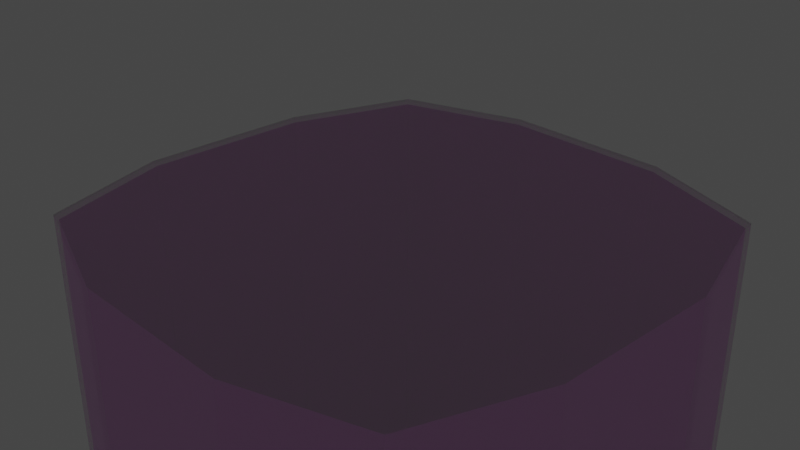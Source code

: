 # Source: toples_kopi_-_Copy.blend  (saved by Blender 2.80.75; exported with 4.5.12 LTS)
import bpy
from mathutils import Matrix  # noqa: F401  (used for matrix-valued properties, if any)

bpy.ops.wm.read_factory_settings(use_empty=True)
scene = bpy.context.scene
scene.name = 'Scene'

# ---- collections
col_collection = bpy.data.collections.new('Collection'); scene.collection.children.link(col_collection)

# ---- images (referenced by path relative to the original .blend; pixels are not part of the script)
import os
ASSET_DIR = os.environ.get("B2B_ASSET_DIR", "")  # directory of the original .blend (textures are referenced by path, not embedded)
HERE = os.path.dirname(os.path.abspath(__file__))  # packed textures are extracted next to this script under _unpacked/

def load_image(name, relpath, width, height, colorspace="sRGB"):
    """Load a texture the original file referenced (path relative to the .blend, or extracted next to this script)."""
    p = next((c for c in (os.path.join(HERE, relpath), os.path.join(ASSET_DIR, relpath)) if relpath and os.path.exists(c)), "")
    if p:
        img = bpy.data.images.load(p, check_existing=True)
        img.name = name
    else:  # same state as the original file: an image datablock whose file is absent (Cycles renders it pink)
        img = bpy.data.images.new(name, width, height)
        img.source = "FILE"
        img.filepath = "//" + (relpath or name)
    img.colorspace_settings.name = colorspace
    return img
img_isi_toples_kopi_jadi_png = load_image('isi toples kopi jadi.png', 'textures/isi toples kopi jadi.png', 1024, 1024, 'sRGB')

# ---- materials (node trees are filled in below, after node groups)
mat_material = bpy.data.materials.new('Material')
mat_material.surface_render_method = 'BLENDED'
mat_material.blend_method = 'BLEND'
mat_material.use_transparent_shadow = False
mat_material_002 = bpy.data.materials.new('Material.002')
mat_material_002.use_transparent_shadow = False
mat_material_001 = bpy.data.materials.new('Material.001')
mat_material_001.use_transparent_shadow = False

# ---- material node trees
mat_material.use_nodes = True; mat_material.node_tree.nodes.clear()
_N = mat_material.node_tree.nodes; _L = mat_material.node_tree.links
n0 = _N.new('ShaderNodeOutputMaterial'); n0.name = 'Material Output'; n0.location = (670, 300)
n1 = _N.new('ShaderNodeBsdfPrincipled'); n1.name = 'Principled BSDF'; n1.location = (-90, 308)
n1.distribution = 'GGX'
n1.subsurface_method = 'BURLEY'
n1.inputs[1].default_value = 1.0
n1.inputs[2].default_value = 0.1073
n1.inputs[3].default_value = 1.45
n1.inputs[18].default_value = 1.0
n1.inputs[27].default_value = (0.0, 0.0, 0.0, 1.0)
n1.inputs[28].default_value = 1.0
n2 = _N.new('ShaderNodeMixShader'); n2.name = 'Mix Shader'; n2.location = (450, 267)
n3 = _N.new('ShaderNodeBsdfTransparent'); n3.name = 'Transparent BSDF'; n3.location = (228, 131)
_L.new(n2.outputs[0], n0.inputs[0])
_L.new(n3.outputs[0], n2.inputs[2])
_L.new(n1.outputs[0], n2.inputs[1])
n0.is_active_output = True
mat_material_002.use_nodes = True; mat_material_002.node_tree.nodes.clear()
_N = mat_material_002.node_tree.nodes; _L = mat_material_002.node_tree.links
n0 = _N.new('ShaderNodeOutputMaterial'); n0.name = 'Material Output'; n0.location = (300, 300)
n1 = _N.new('ShaderNodeBsdfPrincipled'); n1.name = 'Principled BSDF'; n1.location = (10, 300)
n1.distribution = 'GGX'
n1.subsurface_method = 'BURLEY'
n1.inputs[0].default_value = (0.01175, 0.01175, 0.01175, 1.0)
n1.inputs[3].default_value = 1.45
n1.inputs[13].default_value = 0.18
n1.inputs[27].default_value = (0.0, 0.0, 0.0, 1.0)
n1.inputs[28].default_value = 1.0
_L.new(n1.outputs[0], n0.inputs[0])
n0.is_active_output = True
mat_material_001.use_nodes = True; mat_material_001.node_tree.nodes.clear()
_N = mat_material_001.node_tree.nodes; _L = mat_material_001.node_tree.links
n0 = _N.new('ShaderNodeOutputMaterial'); n0.name = 'Material Output'; n0.location = (300, 300)
n1 = _N.new('ShaderNodeBsdfPrincipled'); n1.name = 'Principled BSDF'; n1.location = (10, 300)
n1.distribution = 'GGX'
n1.subsurface_method = 'BURLEY'
n1.inputs[3].default_value = 1.45
n1.inputs[27].default_value = (0.0, 0.0, 0.0, 1.0)
n1.inputs[28].default_value = 1.0
n2 = _N.new('ShaderNodeTexImage'); n2.name = 'Image Texture'; n2.location = (-358, 58)
n2.image = img_isi_toples_kopi_jadi_png
_L.new(n1.outputs[0], n0.inputs[0])
_L.new(n2.outputs[0], n1.inputs[0])
n0.is_active_output = True

# ---- world
world_world = bpy.data.worlds.new('World'); scene.world = world_world
world_world.use_nodes = True; world_world.node_tree.nodes.clear()
_N = world_world.node_tree.nodes; _L = world_world.node_tree.links
n0 = _N.new('ShaderNodeOutputWorld'); n0.name = 'World Output'; n0.location = (300, 300)
n1 = _N.new('ShaderNodeBackground'); n1.name = 'Background'; n1.location = (10, 300)
n1.inputs[0].default_value = (0.05088, 0.05088, 0.05088, 1.0)
_L.new(n1.outputs[0], n0.inputs[0])
n0.is_active_output = True
world_world.color = (0.05088, 0.05088, 0.05088)
world_world.use_sun_shadow = False
world_world.sun_shadow_jitter_overblur = 0.0

# ---- cameras
cam_camera = bpy.data.cameras.new('Camera')
cam_camera.clip_end = 100.0
cam_camera.ortho_scale = 7.314

# ---- lights
light_light = bpy.data.lights.new('Light', 'POINT')
light_light.transmission_factor = 0.0
light_light.energy = 1000.0
light_light.shadow_soft_size = 0.1
light_light.shadow_maximum_resolution = 0.006
light_light.use_absolute_resolution = True

# ---- meshes
me_plane = bpy.data.meshes.new('Plane')
me_plane.from_pydata([(-1.963, -0.6601, -7.898), (-1.636, -1.639, -7.898), (1.963, -0.6601, -7.898), (1.636, -1.639, -7.898), (-1.963, 0.66, -7.898), (-1.636, 1.639, -7.898), (-0.6629, 1.969, -7.898), (1.636, 1.639, -7.898), (0.6627, 1.969, -7.898), (-2.1, -0.7062, -7.898), (-1.75, -1.753, -7.898), (2.1, -0.7062, -7.898), (1.75, -1.753, -7.898), (-2.1, 0.7061, -7.898), (-1.75, 1.753, -7.898), (-0.7091, 2.106, -7.898), (2.1, 0.7061, -7.898), (1.75, 1.753, -7.898), (0.709, 2.106, -7.898), (-2.1, -0.7062, -7.977), (-1.75, -1.753, -7.977), (2.1, -0.7062, -7.977), (1.75, -1.753, -7.977), (-2.1, 0.7061, -7.977), (-1.75, 1.753, -7.977), (-0.7091, 2.106, -7.977), (2.1, 0.7061, -7.977), (1.75, 1.753, -7.977), (0.709, 2.106, -7.977), (-1.963, -0.66, -7.977), (-1.636, -1.638, -7.977), (1.963, -0.66, -7.977), (1.635, -1.638, -7.977), (-1.963, 0.6599, -7.977), (-1.636, 1.638, -7.977), (-0.6628, 1.968, -7.977), (1.963, 0.6599, -7.977), (1.635, 1.638, -7.977), (0.6626, 1.968, -7.977), (-1.963, -0.66, -8.16), (-1.636, -1.638, -8.16), (1.963, -0.66, -8.16), (1.635, -1.638, -8.16), (-1.963, 0.6599, -8.16), (-1.636, 1.638, -8.16), (-0.6628, 1.968, -8.16), (1.963, 0.6599, -8.16), (1.635, 1.638, -8.16), (0.6626, 1.968, -8.16), (-2.1, -0.7061, -8.16), (-1.75, -1.753, -8.16), (2.1, -0.7061, -8.16), (1.75, -1.753, -8.16), (-2.1, 0.706, -8.16), (-1.75, 1.753, -8.16), (-0.7091, 2.106, -8.16), (2.1, 0.706, -8.16), (1.75, 1.753, -8.16), (0.7089, 2.106, -8.16), (-2.1, -0.7061, -8.257), (-1.75, -1.753, -8.257), (2.1, -0.7061, -8.257), (1.75, -1.753, -8.257), (-2.1, 0.706, -8.257), (-1.75, 1.753, -8.257), (-0.7091, 2.106, -8.257), (2.1, 0.706, -8.257), (1.75, 1.753, -8.257), (0.7089, 2.106, -8.257), (-0.3553, -2.106, -7.898), (-0.3553, -2.106, -7.977), (-0.3321, -1.968, -7.977), (-0.3321, -1.968, -8.16), (-0.4362, -2.175, -8.16), (-0.3321, -1.969, -7.898), (0.3538, -2.106, -7.898), (0.3538, -2.106, -7.977), (0.3306, -1.968, -7.977), (0.3306, -1.968, -8.16), (0.4347, -2.175, -8.16), (0.4347, -2.175, -8.257), (0.3307, -1.969, -7.898), (-0.3553, -2.413, -8.16), (0.3537, -2.413, -8.16), (-0.3553, -2.413, -8.257), (0.3537, -2.413, -8.257), (-2.5, -2.504, 0.0), (-1.013, -3.009, 0.0), (-3.0, -1.009, 0.0), (2.5, -2.504, 0.0), (1.013, -3.009, 0.0), (3.0, -1.009, 0.0), (-2.5, 2.504, 0.0), (-1.013, 3.009, 0.0), (-3.0, 1.009, 0.0), (2.5, 2.504, 0.0), (1.013, 3.009, 0.0), (3.0, 1.009, 0.0), (-3.0, -1.009, -6.671), (-2.5, -2.504, -6.671), (-1.013, -3.009, -6.671), (3.0, -1.009, -6.671), (2.5, -2.504, -6.671), (1.013, -3.009, -6.671), (-3.0, 1.009, -6.671), (-2.5, 2.504, -6.671), (-1.013, 3.009, -6.671), (3.0, 1.009, -6.671), (2.5, 2.504, -6.671), (1.013, 3.009, -6.671), (-1.965, -0.6608, -7.011), (-1.638, -1.64, -7.011), (-0.6636, -1.971, -7.011), (1.965, -0.6608, -7.011), (1.637, -1.64, -7.011), (0.6634, -1.971, -7.011), (-1.965, 0.6607, -7.011), (-1.638, 1.64, -7.011), (-0.6636, 1.971, -7.011), (1.965, 0.6607, -7.011), (1.637, 1.64, -7.011), (0.6634, 1.971, -7.011), (-1.965, -0.6608, -7.429), (-1.638, -1.64, -7.429), (-0.6636, -1.971, -7.429), (1.965, -0.6608, -7.429), (1.637, -1.64, -7.429), (0.6634, -1.971, -7.429), (-1.965, 0.6607, -7.429), (-1.638, 1.64, -7.429), (-0.6636, 1.971, -7.429), (1.965, 0.6607, -7.429), (1.637, 1.64, -7.429), (0.6634, 1.971, -7.429), (-2.093, -0.704, -7.508), (-1.744, -1.747, -7.508), (-0.7069, -2.099, -7.508), (2.093, -0.704, -7.508), (1.744, -1.747, -7.508), (0.7067, -2.099, -7.508), (-2.093, 0.7039, -7.508), (-1.744, 1.747, -7.508), (-0.7069, 2.099, -7.508), (2.093, 0.7039, -7.508), (1.744, 1.747, -7.508), (0.7067, 2.099, -7.508), (-2.093, -0.704, -7.552), (-1.744, -1.747, -7.552), (-0.7069, -2.099, -7.552), (2.093, -0.704, -7.552), (1.744, -1.747, -7.552), (0.7067, -2.099, -7.552), (-2.093, 0.7039, -7.552), (-1.744, 1.747, -7.552), (-0.7069, 2.099, -7.552), (2.093, 0.7039, -7.552), (1.744, 1.747, -7.552), (0.7067, 2.099, -7.552), (-1.964, -0.6603, -7.625), (-1.636, -1.639, -7.625), (-0.6631, -1.969, -7.625), (1.963, -0.6603, -7.625), (1.636, -1.639, -7.625), (0.6629, -1.969, -7.625), (-1.964, 0.6602, -7.625), (-1.636, 1.639, -7.625), (-0.6631, 1.969, -7.625), (1.963, 0.6602, -7.625), (1.636, 1.639, -7.625), (0.6629, 1.969, -7.625), (-1.964, -0.6603, -7.808), (-1.636, -1.639, -7.808), (-0.6631, -1.969, -7.808), (1.963, -0.6603, -7.808), (1.636, -1.639, -7.808), (0.6629, -1.969, -7.808), (-1.964, 0.6602, -7.808), (-1.636, 1.639, -7.808), (-0.6631, 1.969, -7.808), (1.963, 0.6602, -7.808), (1.636, 1.639, -7.808), (0.6629, 1.969, -7.808), (-2.1, -0.7063, -7.808), (-1.75, -1.753, -7.808), (-0.7093, -2.107, -7.808), (2.1, -0.7063, -7.808), (1.75, -1.753, -7.808), (0.7091, -2.107, -7.808), (-2.1, 0.7063, -7.808), (-1.75, 1.753, -7.808), (-0.7093, 2.106, -7.808), (2.1, 0.7063, -7.808), (1.75, 1.753, -7.808), (0.7091, 2.106, -7.808), (-0.7093, -2.107, -7.895), (0.7091, -2.107, -7.895), (-0.6629, -1.969, -7.895), (0.6627, -1.969, -7.895), (1.963, 0.66, -7.895), (-0.4367, -2.177, -8.255), (-2.031, -0.6872, -8.257), (-1.692, -1.699, -8.257), (2.03, -0.6872, -8.257), (1.692, -1.699, -8.257), (-2.031, 0.6784, -8.257), (-1.692, 1.691, -8.257), (-0.6857, 2.032, -8.257), (2.03, 0.6784, -8.257), (1.692, 1.691, -8.257), (0.6855, 2.032, -8.257), (0.4203, -2.108, -8.257), (-0.4223, -2.109, -8.255), (-1.96, -0.6678, -8.202), (-1.633, -1.645, -8.202), (1.96, -0.6678, -8.202), (1.633, -1.645, -8.202), (-1.96, 0.6503, -8.202), (-1.633, 1.627, -8.202), (-0.6619, 1.957, -8.202), (1.96, 0.6503, -8.202), (1.633, 1.627, -8.202), (0.6617, 1.957, -8.202), (0.4057, -2.039, -8.202), (-0.4076, -2.041, -8.2)], [], [(3, 2, 11, 12), (12, 22, 76, 75), (13, 9, 19, 23), (11, 16, 26, 21), (18, 15, 25, 28), (5, 4, 13, 14), (0, 1, 10, 9), (6, 5, 14, 15), (10, 69, 70, 20), (69, 75, 76, 70), (198, 7, 17, 16), (7, 8, 18, 17), (25, 35, 38, 28), (70, 76, 77, 71), (16, 17, 27, 26), (23, 19, 29, 33), (17, 18, 28, 27), (12, 11, 21, 22), (22, 32, 77, 76), (21, 26, 36, 31), (14, 13, 23, 24), (9, 10, 20, 19), (15, 14, 24, 25), (20, 70, 71, 30), (35, 45, 48, 38), (24, 23, 33, 34), (19, 20, 30, 29), (31, 36, 46, 41), (25, 24, 34, 35), (30, 71, 72, 40), (71, 77, 78, 72), (26, 27, 37, 36), (29, 39, 43, 33), (27, 28, 38, 37), (22, 21, 31, 32), (32, 42, 78, 77), (32, 31, 41, 42), (42, 52, 79, 78), (43, 39, 49, 53), (41, 46, 56, 51), (48, 45, 55, 58), (34, 33, 43, 44), (29, 30, 40, 39), (35, 34, 44, 45), (40, 72, 73, 50), (72, 78, 79, 73), (36, 37, 47, 46), (37, 38, 48, 47), (55, 65, 68, 58), (3, 12, 75, 81), (46, 47, 57, 56), (53, 49, 59, 63), (47, 48, 58, 57), (42, 41, 51, 52), (52, 62, 80, 79), (51, 56, 66, 61), (44, 43, 53, 54), (39, 40, 50, 49), (45, 44, 54, 55), (50, 73, 199, 60), (68, 65, 206, 209), (54, 53, 63, 64), (49, 50, 60, 59), (61, 66, 207, 202), (55, 54, 64, 65), (60, 199, 211, 201), (80, 199, 84, 85), (56, 57, 67, 66), (63, 59, 200, 204), (57, 58, 68, 67), (52, 51, 61, 62), (62, 203, 210, 80), (65, 64, 205, 206), (79, 80, 85, 83), (73, 79, 83, 82), (199, 73, 82, 84), (82, 83, 85, 84), (103, 102, 114, 115), (101, 107, 119, 113), (106, 118, 121, 109), (92, 94, 104, 105), (88, 86, 99, 98), (93, 92, 105, 106), (86, 87, 100, 99), (100, 103, 115, 112), (97, 95, 108, 107), (98, 110, 116, 104), (95, 96, 109, 108), (89, 91, 101, 102), (90, 89, 102, 103), (110, 122, 128, 116), (113, 119, 131, 125), (118, 130, 133, 121), (105, 104, 116, 117), (98, 99, 111, 110), (106, 105, 117, 118), (99, 100, 112, 111), (107, 108, 120, 119), (108, 109, 121, 120), (102, 101, 113, 114), (114, 113, 125, 126), (124, 127, 139, 136), (128, 122, 134, 140), (125, 131, 143, 137), (130, 142, 145, 133), (117, 116, 128, 129), (110, 111, 123, 122), (118, 117, 129, 130), (119, 120, 132, 131), (120, 121, 133, 132), (131, 132, 144, 143), (140, 134, 146, 152), (132, 133, 145, 144), (126, 125, 137, 138), (136, 139, 151, 148), (127, 126, 138, 139), (137, 143, 155, 149), (145, 142, 154, 157), (129, 128, 140, 141), (122, 123, 135, 134), (130, 129, 141, 142), (123, 124, 136, 135), (149, 155, 167, 161), (142, 141, 153, 154), (135, 136, 148, 147), (154, 166, 169, 157), (148, 151, 163, 160), (143, 144, 156, 155), (146, 158, 164, 152), (144, 145, 157, 156), (138, 137, 149, 150), (139, 138, 150, 151), (141, 140, 152, 153), (134, 135, 147, 146), (164, 158, 170, 176), (161, 167, 179, 173), (166, 178, 181, 169), (153, 152, 164, 165), (146, 147, 159, 158), (154, 153, 165, 166), (147, 148, 160, 159), (160, 163, 175, 172), (155, 156, 168, 167), (156, 157, 169, 168), (150, 149, 161, 162), (151, 150, 162, 163), (176, 170, 182, 188), (168, 169, 181, 180), (162, 161, 173, 174), (172, 175, 187, 184), (163, 162, 174, 175), (173, 179, 191, 185), (181, 178, 190, 193), (165, 164, 176, 177), (158, 159, 171, 170), (166, 165, 177, 178), (159, 160, 172, 171), (167, 168, 180, 179), (178, 177, 189, 190), (171, 172, 184, 183), (190, 15, 18, 193), (184, 187, 195, 194), (179, 180, 192, 191), (182, 9, 13, 188), (180, 181, 193, 192), (174, 173, 185, 186), (175, 174, 186, 187), (185, 191, 16, 11), (177, 176, 188, 189), (170, 171, 183, 182), (11, 16, 198, 2), (189, 188, 13, 14), (182, 183, 10, 9), (190, 189, 14, 15), (183, 184, 194, 10), (194, 195, 197, 196), (191, 192, 17, 16), (192, 193, 18, 17), (186, 185, 11, 12), (187, 186, 12, 195), (0, 9, 13, 4), (195, 12, 3, 197), (87, 90, 103, 100), (10, 194, 196, 1), (91, 97, 107, 101), (74, 81, 75, 69), (59, 60, 201, 200), (206, 218, 221, 209), (201, 211, 223, 213), (66, 67, 208, 207), (204, 200, 212, 216), (199, 80, 210, 211), (67, 68, 209, 208), (203, 215, 222, 210), (62, 61, 202, 203), (202, 207, 219, 214), (64, 63, 204, 205), (205, 204, 216, 217), (1, 74, 69, 10), (206, 205, 217, 218), (200, 201, 213, 212), (211, 210, 222, 223), (207, 208, 220, 219), (208, 209, 221, 220), (203, 202, 214, 215), (94, 88, 98, 104), (93, 106, 109, 96), (6, 15, 18, 8), (115, 114, 126, 127), (112, 115, 127, 124), (112, 124, 123, 111), (216, 212, 213, 223, 222, 215, 214, 219, 220, 221, 218, 217), (92, 93, 96, 95, 97, 91, 89, 90, 87, 86, 88, 94)])
_uv = me_plane.uv_layers.new(name='UVMap')
_uv.uv.foreach_set('vector', [0.5553, 0.7805, 0.5857, 0.8077, 0.5819, 0.8119, 0.5493, 0.7828, 0.9206, 0.344, 0.9248, 0.344, 0.9248, 0.4212, 0.9206, 0.4212, 0.9206, 0.6712, 0.9206, 0.5955, 0.9248, 0.5955, 0.9248, 0.6712, 0.9206, 0.2849, 0.9206, 0.2092, 0.9248, 0.2092, 0.9248, 0.2849, 0.9206, 0.8652, 0.9206, 0.7892, 0.9248, 0.7892, 0.9248, 0.8652, 0.5986, 0.9001, 0.6392, 0.896, 0.6398, 0.9017, 0.5963, 0.9061, 0.6868, 0.8745, 0.7168, 0.8467, 0.7228, 0.849, 0.6907, 0.8787, 0.5708, 0.8704, 0.5986, 0.9001, 0.5963, 0.9061, 0.5666, 0.8743, 0.9206, 0.5363, 0.9206, 0.4592, 0.9248, 0.4592, 0.9248, 0.5363, 0.9206, 0.4592, 0.9206, 0.4212, 0.9248, 0.4212, 0.9248, 0.4592, 0.6337, 0.8283, 0.6744, 0.8318, 0.6768, 0.8377, 0.6332, 0.834, 0.6744, 0.8318, 0.7016, 0.8016, 0.7059, 0.8054, 0.6768, 0.8377, 0.8227, 0.02248, 0.821, 0.02759, 0.7718, 0.02759, 0.7701, 0.02248, 0.8096, 0.1787, 0.7833, 0.1787, 0.7841, 0.1736, 0.8087, 0.1736, 0.9206, 0.2092, 0.9206, 0.15, 0.9248, 0.15, 0.9248, 0.2092, 0.8743, 0.0744, 0.8743, 0.1268, 0.8692, 0.1251, 0.8692, 0.07611, 0.9206, 0.15, 0.9206, 0.0911, 0.9248, 0.0911, 0.9248, 0.15, 0.9206, 0.344, 0.9206, 0.2849, 0.9248, 0.2849, 0.9248, 0.344, 0.7315, 0.1656, 0.7357, 0.1613, 0.7841, 0.1736, 0.7833, 0.1787, 0.7185, 0.1268, 0.7185, 0.0744, 0.7236, 0.07611, 0.7236, 0.1251, 0.9206, 0.7303, 0.9206, 0.6712, 0.9248, 0.6712, 0.9248, 0.7303, 0.9206, 0.5955, 0.9206, 0.5363, 0.9248, 0.5363, 0.9248, 0.5955, 0.9206, 0.7892, 0.9206, 0.7303, 0.9248, 0.7303, 0.9248, 0.7892, 0.8613, 0.1656, 0.8096, 0.1787, 0.8087, 0.1736, 0.8571, 0.1613, 0.9856, 0.1636, 0.9758, 0.1636, 0.9758, 0.09256, 0.9856, 0.09256, 0.8613, 0.03558, 0.8743, 0.0744, 0.8692, 0.07611, 0.8571, 0.03983, 0.8743, 0.1268, 0.8613, 0.1656, 0.8571, 0.1613, 0.8692, 0.1251, 0.9856, 0.635, 0.9856, 0.7057, 0.9758, 0.7057, 0.9758, 0.635, 0.8227, 0.02248, 0.8613, 0.03558, 0.8571, 0.03983, 0.821, 0.02759, 0.9856, 0.4, 0.9856, 0.472, 0.9758, 0.472, 0.9758, 0.4, 0.9856, 0.472, 0.9856, 0.5076, 0.9758, 0.5076, 0.9758, 0.472, 0.7185, 0.0744, 0.7315, 0.03558, 0.7357, 0.03983, 0.7236, 0.07611, 0.9856, 0.3447, 0.9758, 0.3447, 0.9758, 0.2739, 0.9856, 0.2739, 0.7315, 0.03558, 0.7701, 0.02248, 0.7718, 0.02758, 0.7357, 0.03983, 0.7315, 0.1656, 0.7185, 0.1268, 0.7236, 0.1251, 0.7357, 0.1613, 0.9856, 0.5797, 0.9758, 0.5797, 0.9758, 0.5076, 0.9856, 0.5076, 0.9856, 0.5797, 0.9856, 0.635, 0.9758, 0.635, 0.9758, 0.5797, 0.7411, 0.2163, 0.7368, 0.2121, 0.7856, 0.1964, 0.7895, 0.2041, 0.8745, 0.3015, 0.8745, 0.2526, 0.8796, 0.2509, 0.8796, 0.3033, 0.7289, 0.2526, 0.7289, 0.3016, 0.7239, 0.3033, 0.7239, 0.2509, 0.7772, 0.3501, 0.8263, 0.3501, 0.828, 0.3552, 0.7754, 0.3552, 0.9856, 0.2187, 0.9856, 0.2739, 0.9758, 0.2739, 0.9758, 0.2187, 0.9856, 0.3447, 0.9856, 0.4, 0.9758, 0.4, 0.9758, 0.3447, 0.9856, 0.1636, 0.9856, 0.2187, 0.9758, 0.2187, 0.9758, 0.1636, 0.8624, 0.2163, 0.814, 0.2041, 0.8179, 0.1964, 0.8666, 0.2121, 0.814, 0.2041, 0.7895, 0.2041, 0.7856, 0.1964, 0.8179, 0.1964, 0.9856, 0.7057, 0.9856, 0.761, 0.9758, 0.761, 0.9758, 0.7057, 0.9856, 0.761, 0.9856, 0.8161, 0.9758, 0.8161, 0.9758, 0.761, 0.8334, 0.6557, 0.8296, 0.6558, 0.8288, 0.6007, 0.8325, 0.6006, 0.8715, 0.5493, 0.8761, 0.5536, 0.8214, 0.5693, 0.8203, 0.5639, 0.7289, 0.3016, 0.7411, 0.3378, 0.7368, 0.3421, 0.7239, 0.3033, 0.8348, 0.7413, 0.8357, 0.7962, 0.8319, 0.7963, 0.831, 0.7414, 0.7411, 0.3378, 0.7772, 0.3501, 0.7754, 0.3552, 0.7368, 0.3421, 0.7411, 0.2163, 0.7289, 0.2526, 0.7239, 0.2509, 0.7368, 0.2121, 0.7817, 0.6962, 0.7775, 0.6962, 0.7775, 0.6364, 0.7817, 0.6364, 0.7817, 0.7441, 0.7817, 0.8052, 0.7775, 0.8052, 0.7775, 0.7441, 0.8624, 0.3378, 0.8745, 0.3015, 0.8796, 0.3033, 0.8666, 0.3421, 0.8745, 0.2526, 0.8624, 0.2163, 0.8666, 0.2121, 0.8796, 0.2509, 0.8263, 0.3501, 0.8624, 0.3378, 0.8666, 0.3421, 0.828, 0.3552, 0.8363, 0.8391, 0.8372, 0.8927, 0.8335, 0.8927, 0.8326, 0.8391, 0.6416, 0.1971, 0.589, 0.1971, 0.5899, 0.1944, 0.6407, 0.1944, 0.8341, 0.6984, 0.8348, 0.7413, 0.831, 0.7414, 0.8303, 0.6985, 0.8357, 0.7962, 0.8363, 0.8391, 0.8326, 0.8391, 0.8319, 0.7963, 0.6932, 0.0928, 0.6932, 0.1452, 0.6906, 0.1442, 0.6906, 0.09351, 0.8334, 0.6557, 0.8341, 0.6984, 0.8303, 0.6985, 0.8296, 0.6558, 0.5504, 0.05399, 0.5991, 0.03826, 0.5996, 0.04076, 0.5525, 0.05597, 0.8242, 0.9332, 0.8242, 0.8993, 0.8334, 0.9025, 0.8334, 0.93, 0.7817, 0.8052, 0.7817, 0.853, 0.7775, 0.853, 0.7775, 0.8052, 0.5374, 0.1452, 0.5374, 0.09281, 0.54, 0.09351, 0.54, 0.1442, 0.7817, 0.853, 0.7817, 0.9007, 0.7775, 0.9007, 0.7775, 0.853, 0.7817, 0.6962, 0.7817, 0.7441, 0.7775, 0.7441, 0.7775, 0.6962, 0.6802, 0.05399, 0.678, 0.05597, 0.6309, 0.04083, 0.6314, 0.03833, 0.589, 0.1971, 0.5504, 0.184, 0.5525, 0.1817, 0.5899, 0.1944, 0.7817, 0.6364, 0.7775, 0.6364, 0.7775, 0.6255, 0.7817, 0.6255, 0.8464, 0.8993, 0.8464, 0.9332, 0.8372, 0.93, 0.8372, 0.9025, 0.8335, 0.8927, 0.8372, 0.8927, 0.8372, 0.9025, 0.8334, 0.9025, 0.8372, 0.9025, 0.8372, 0.93, 0.8334, 0.93, 0.8334, 0.9025, 0.5351, 0.3068, 0.517, 0.363, 0.4822, 0.3305, 0.494, 0.2937, 0.4618, 0.3846, 0.3862, 0.3897, 0.3965, 0.3479, 0.4461, 0.3446, 0.3033, 0.2152, 0.3422, 0.2337, 0.3356, 0.2831, 0.2932, 0.2907, 0.01582, 0.7802, 0.01582, 0.7178, 0.2799, 0.7178, 0.2799, 0.7802, 0.01582, 0.6379, 0.01582, 0.5755, 0.2799, 0.5755, 0.2799, 0.6379, 0.01582, 0.8423, 0.01582, 0.7802, 0.2799, 0.7802, 0.2799, 0.8423, 0.01582, 0.5755, 0.01582, 0.5133, 0.2799, 0.5133, 0.2799, 0.5755, 0.5351, 0.2307, 0.5351, 0.3068, 0.494, 0.2937, 0.494, 0.2438, 0.01582, 0.2287, 0.01582, 0.1663, 0.2799, 0.1663, 0.2799, 0.2287, 0.4618, 0.1529, 0.4461, 0.1929, 0.3965, 0.1896, 0.3862, 0.1479, 0.01582, 0.1663, 0.01582, 0.1042, 0.2799, 0.1042, 0.2799, 0.1663, 0.01582, 0.371, 0.01582, 0.3086, 0.2799, 0.3086, 0.2799, 0.371, 0.01582, 0.4332, 0.01582, 0.371, 0.2799, 0.371, 0.2799, 0.4332, 0.7068, 0.973, 0.7068, 0.9504, 0.7784, 0.9504, 0.7784, 0.973, 0.4119, 0.973, 0.3403, 0.973, 0.3403, 0.9504, 0.4119, 0.9504, 0.8899, 0.973, 0.8899, 0.9504, 0.9618, 0.9504, 0.9618, 0.973, 0.3287, 0.162, 0.3862, 0.1479, 0.3965, 0.1896, 0.3589, 0.1988, 0.4618, 0.1529, 0.517, 0.1746, 0.4822, 0.2071, 0.4461, 0.1929, 0.3033, 0.2152, 0.3287, 0.162, 0.3589, 0.1988, 0.3422, 0.2337, 0.517, 0.1746, 0.5351, 0.2307, 0.494, 0.2438, 0.4822, 0.2071, 0.3862, 0.3897, 0.3287, 0.3755, 0.3589, 0.3387, 0.3965, 0.3479, 0.3287, 0.3755, 0.3033, 0.3223, 0.3422, 0.3038, 0.3589, 0.3387, 0.517, 0.363, 0.4618, 0.3846, 0.4461, 0.3446, 0.4822, 0.3305, 0.4678, 0.973, 0.4119, 0.973, 0.4119, 0.9504, 0.4678, 0.9504, 0.6845, 0.7089, 0.6845, 0.6679, 0.6892, 0.6665, 0.6892, 0.7103, 0.6073, 0.7624, 0.6473, 0.7542, 0.6496, 0.7585, 0.6069, 0.7672, 0.6473, 0.6226, 0.6073, 0.6144, 0.6069, 0.6096, 0.6496, 0.6183, 0.5553, 0.7353, 0.5515, 0.7384, 0.5344, 0.6982, 0.5392, 0.6976, 0.8343, 0.973, 0.7784, 0.973, 0.7784, 0.9504, 0.8343, 0.9504, 0.7068, 0.973, 0.6509, 0.973, 0.6509, 0.9504, 0.7068, 0.9504, 0.8899, 0.973, 0.8343, 0.973, 0.8343, 0.9504, 0.8899, 0.9504, 0.3403, 0.973, 0.2844, 0.973, 0.2844, 0.9504, 0.3403, 0.9504, 0.2844, 0.973, 0.2288, 0.973, 0.2288, 0.9504, 0.2844, 0.9504, 0.6073, 0.6144, 0.5754, 0.6168, 0.573, 0.6122, 0.6069, 0.6096, 0.9073, 0.6715, 0.9073, 0.5961, 0.9097, 0.5961, 0.9097, 0.6715, 0.5754, 0.6168, 0.5553, 0.6415, 0.5515, 0.6384, 0.573, 0.6122, 0.6757, 0.6373, 0.6473, 0.6226, 0.6496, 0.6183, 0.6798, 0.634, 0.9073, 0.4784, 0.9073, 0.4026, 0.9097, 0.4026, 0.9097, 0.4784, 0.6845, 0.6679, 0.6757, 0.6373, 0.6798, 0.634, 0.6892, 0.6665, 0.9073, 0.2849, 0.9073, 0.2094, 0.9097, 0.2094, 0.9097, 0.2849, 0.9073, 0.8649, 0.9073, 0.7892, 0.9097, 0.7892, 0.9097, 0.8649, 0.5754, 0.76, 0.6073, 0.7624, 0.6069, 0.7672, 0.573, 0.7647, 0.6473, 0.7542, 0.6757, 0.7395, 0.6798, 0.7428, 0.6496, 0.7585, 0.5553, 0.7353, 0.5754, 0.76, 0.573, 0.7647, 0.5515, 0.7384, 0.6757, 0.7395, 0.6845, 0.7089, 0.6892, 0.7103, 0.6798, 0.7428, 0.6533, 0.5763, 0.6104, 0.5839, 0.6109, 0.5791, 0.6511, 0.572, 0.9073, 0.7892, 0.9073, 0.7305, 0.9097, 0.7305, 0.9097, 0.7892, 0.9073, 0.5371, 0.9073, 0.4784, 0.9097, 0.4784, 0.9097, 0.5371, 0.5564, 0.4607, 0.5602, 0.4636, 0.5462, 0.5021, 0.5414, 0.5018, 0.6934, 0.485, 0.6934, 0.5287, 0.6888, 0.5274, 0.6888, 0.4864, 0.9073, 0.2094, 0.9073, 0.1505, 0.9097, 0.1505, 0.9097, 0.2094, 0.6533, 0.4374, 0.6511, 0.4418, 0.6109, 0.4346, 0.6104, 0.4299, 0.9073, 0.1505, 0.9073, 0.09175, 0.9097, 0.09175, 0.9097, 0.1505, 0.9073, 0.3439, 0.9073, 0.2849, 0.9097, 0.2849, 0.9097, 0.3439, 0.9073, 0.4026, 0.9073, 0.3439, 0.9097, 0.3439, 0.9097, 0.4026, 0.9073, 0.7305, 0.9073, 0.6715, 0.9097, 0.6715, 0.9097, 0.7305, 0.9073, 0.5961, 0.9073, 0.5371, 0.9097, 0.5371, 0.9097, 0.5961, 0.9504, 0.6363, 0.9504, 0.5656, 0.9602, 0.5656, 0.9602, 0.6363, 0.9504, 0.2737, 0.9504, 0.203, 0.9602, 0.203, 0.9602, 0.2737, 0.9504, 0.7467, 0.9602, 0.7467, 0.9602, 0.8178, 0.9504, 0.8178, 0.5766, 0.4335, 0.6104, 0.4299, 0.6109, 0.4346, 0.5792, 0.4381, 0.6533, 0.4374, 0.6838, 0.4525, 0.6798, 0.4559, 0.6511, 0.4418, 0.5564, 0.4607, 0.5766, 0.4335, 0.5792, 0.4381, 0.5602, 0.4636, 0.6838, 0.4525, 0.6934, 0.485, 0.6888, 0.4864, 0.6798, 0.4559, 0.9504, 0.4552, 0.9504, 0.3841, 0.9602, 0.3841, 0.9602, 0.4552, 0.6104, 0.5839, 0.5766, 0.5802, 0.5792, 0.5757, 0.6109, 0.5791, 0.5766, 0.5802, 0.5564, 0.553, 0.5602, 0.5501, 0.5792, 0.5757, 0.6838, 0.5612, 0.6533, 0.5763, 0.6511, 0.572, 0.6798, 0.5579, 0.6934, 0.5287, 0.6838, 0.5612, 0.6798, 0.5579, 0.6888, 0.5274, 0.8746, 0.4731, 0.8746, 0.4242, 0.8796, 0.4225, 0.8796, 0.4748, 0.9504, 0.1476, 0.9504, 0.09256, 0.9602, 0.09256, 0.9602, 0.1476, 0.9504, 0.329, 0.9504, 0.2737, 0.9602, 0.2737, 0.9602, 0.329, 0.8263, 0.3756, 0.7772, 0.3756, 0.7754, 0.3705, 0.8281, 0.3705, 0.9504, 0.3841, 0.9504, 0.329, 0.9602, 0.329, 0.9602, 0.3841, 0.7289, 0.4242, 0.7289, 0.4731, 0.7239, 0.4748, 0.7239, 0.4225, 0.7772, 0.5217, 0.8263, 0.5217, 0.8281, 0.5268, 0.7754, 0.5268, 0.9504, 0.6917, 0.9504, 0.6363, 0.9602, 0.6363, 0.9602, 0.6917, 0.9504, 0.5656, 0.9504, 0.5103, 0.9602, 0.5103, 0.9602, 0.5656, 0.9504, 0.7467, 0.9504, 0.6917, 0.9602, 0.6917, 0.9602, 0.7467, 0.9504, 0.5103, 0.9504, 0.4552, 0.9602, 0.4552, 0.9602, 0.5103, 0.9504, 0.203, 0.9504, 0.1476, 0.9602, 0.1476, 0.9602, 0.203, 0.8263, 0.5217, 0.8624, 0.5094, 0.8667, 0.5137, 0.8281, 0.5268, 0.8624, 0.3879, 0.8263, 0.3756, 0.8281, 0.3705, 0.8667, 0.3836, 0.9351, 0.7923, 0.94, 0.7923, 0.941, 0.8683, 0.9361, 0.8684, 0.9335, 0.4805, 0.9337, 0.4044, 0.9384, 0.4044, 0.9382, 0.4805, 0.7289, 0.4731, 0.7411, 0.5094, 0.7368, 0.5137, 0.7239, 0.4748, 0.9337, 0.5985, 0.9385, 0.5985, 0.9389, 0.6742, 0.934, 0.6743, 0.7411, 0.5094, 0.7772, 0.5217, 0.7754, 0.5268, 0.7368, 0.5137, 0.7411, 0.3879, 0.7289, 0.4242, 0.7239, 0.4225, 0.7368, 0.3836, 0.7772, 0.3756, 0.7411, 0.3879, 0.7368, 0.3836, 0.7754, 0.3705, 0.9341, 0.2864, 0.9347, 0.2106, 0.9396, 0.2107, 0.939, 0.2864, 0.8624, 0.5094, 0.8746, 0.4731, 0.8796, 0.4748, 0.8667, 0.5137, 0.8746, 0.4242, 0.8624, 0.3879, 0.8667, 0.3836, 0.8796, 0.4225, 0.5819, 0.8119, 0.6332, 0.834, 0.6337, 0.8283, 0.5857, 0.8077, 0.9344, 0.7334, 0.934, 0.6743, 0.9389, 0.6742, 0.9393, 0.7334, 0.9337, 0.5985, 0.9335, 0.5394, 0.9383, 0.5394, 0.9385, 0.5985, 0.9351, 0.7923, 0.9344, 0.7334, 0.9393, 0.7334, 0.94, 0.7923, 0.9335, 0.5394, 0.9335, 0.4805, 0.9382, 0.4805, 0.9383, 0.5394, 0.7803, 0.583, 0.8364, 0.5812, 0.8347, 0.5868, 0.7823, 0.5884, 0.9347, 0.2106, 0.9353, 0.1515, 0.9401, 0.1515, 0.9396, 0.2107, 0.9353, 0.1515, 0.9361, 0.09256, 0.941, 0.09263, 0.9401, 0.1515, 0.9337, 0.3455, 0.9341, 0.2864, 0.939, 0.2864, 0.9386, 0.3455, 0.9337, 0.4044, 0.9337, 0.3455, 0.9386, 0.3455, 0.9384, 0.4044, 0.6868, 0.8745, 0.6907, 0.8787, 0.6398, 0.9017, 0.6392, 0.896, 0.8364, 0.5812, 0.878, 0.5939, 0.8736, 0.5986, 0.8347, 0.5868, 0.01582, 0.5133, 0.01582, 0.4332, 0.2799, 0.4332, 0.2799, 0.5133, 0.7396, 0.5983, 0.7803, 0.583, 0.7823, 0.5884, 0.7442, 0.6027, 0.01582, 0.3086, 0.01582, 0.2287, 0.2799, 0.2287, 0.2799, 0.3086, 0.7941, 0.5647, 0.8203, 0.5639, 0.8214, 0.5693, 0.7933, 0.5702, 0.5374, 0.09281, 0.5504, 0.05399, 0.5525, 0.05597, 0.54, 0.09351, 0.673, 0.3889, 0.6717, 0.3863, 0.702, 0.3588, 0.7045, 0.3605, 0.5537, 0.3477, 0.5539, 0.3064, 0.5567, 0.3066, 0.5564, 0.3465, 0.6932, 0.1452, 0.6802, 0.184, 0.678, 0.1817, 0.6906, 0.1442, 0.6122, 0.394, 0.5763, 0.3717, 0.5783, 0.3696, 0.6129, 0.3912, 0.5991, 0.03826, 0.6314, 0.03833, 0.6309, 0.04083, 0.5996, 0.04076, 0.6802, 0.184, 0.6416, 0.1971, 0.6407, 0.1944, 0.678, 0.1817, 0.58, 0.2448, 0.5818, 0.2471, 0.5629, 0.2822, 0.5604, 0.2811, 0.6802, 0.05399, 0.6932, 0.0928, 0.6906, 0.09351, 0.678, 0.05597, 0.6114, 0.2346, 0.6535, 0.2322, 0.6528, 0.235, 0.6121, 0.2373, 0.5504, 0.184, 0.5374, 0.1452, 0.54, 0.1442, 0.5525, 0.1817, 0.6437, 0.4038, 0.6122, 0.394, 0.6129, 0.3912, 0.6433, 0.4006, 0.7421, 0.5533, 0.7941, 0.5647, 0.7933, 0.5702, 0.7377, 0.558, 0.673, 0.3889, 0.6437, 0.4038, 0.6433, 0.4006, 0.6717, 0.3863, 0.5763, 0.3717, 0.5537, 0.3477, 0.5564, 0.3465, 0.5783, 0.3696, 0.5539, 0.3064, 0.5604, 0.2811, 0.5629, 0.2822, 0.5567, 0.3066, 0.6535, 0.2322, 0.6859, 0.2388, 0.6841, 0.2413, 0.6528, 0.235, 0.6859, 0.2388, 0.7045, 0.2659, 0.702, 0.2675, 0.6841, 0.2413, 0.58, 0.2448, 0.6114, 0.2346, 0.6121, 0.2373, 0.5818, 0.2471, 0.01582, 0.7178, 0.01582, 0.6379, 0.2799, 0.6379, 0.2799, 0.7178, 0.01582, 0.8423, 0.2799, 0.8423, 0.2799, 0.9225, 0.01582, 0.9225, 0.5708, 0.8704, 0.5666, 0.8743, 0.5435, 0.8231, 0.5492, 0.8226, 0.5234, 0.973, 0.4678, 0.973, 0.4678, 0.9504, 0.5234, 0.9504, 0.5953, 0.973, 0.5234, 0.973, 0.5234, 0.9504, 0.5953, 0.9504, 0.5953, 0.973, 0.5953, 0.9504, 0.6509, 0.9504, 0.6509, 0.973, 0.2961, 0.834, 0.2961, 0.762, 0.314, 0.7085, 0.381, 0.6869, 0.4255, 0.687, 0.4926, 0.7085, 0.5105, 0.762, 0.5105, 0.834, 0.4926, 0.8874, 0.4395, 0.9055, 0.3671, 0.9055, 0.314, 0.8874, 0.4823, 0.6223, 0.4375, 0.6375, 0.3765, 0.6375, 0.3317, 0.6223, 0.3166, 0.5772, 0.3166, 0.5165, 0.3317, 0.4714, 0.3765, 0.4562, 0.4375, 0.4562, 0.4823, 0.4714, 0.4973, 0.5165, 0.4973, 0.5772])
me_plane.materials.append(mat_material)
me_plane.use_remesh_preserve_volume = False
me_plane.use_remesh_preserve_attributes = False
me_plane.use_mirror_vertex_groups = False
me_plane.update()
me_plane_001 = bpy.data.meshes.new('Plane.001')
me_plane_001.from_pydata([(0.7971, -1.925, 9.313), (0.6165, -1.971, 9.212), (0.4358, -1.971, 9.313), (0.7971, -1.925, 9.476), (0.4358, -1.971, 9.476), (0.6165, -1.959, 9.554), (-0.4374, -1.971, 9.313), (-0.4374, -1.971, 9.476), (-0.6181, -1.971, 9.554), (-0.7987, -1.925, 9.313), (-0.7987, -1.925, 9.476), (-0.6181, -1.959, 9.212), (-0.438, -2.306, 10.42), (-0.438, -2.306, 9.475), (-0.4367, -2.177, 10.51), (-0.4368, -2.178, 9.477), (-0.6181, -2.126, 10.51), (-0.6181, -2.126, 9.554), (-0.798, -2.178, 10.51), (-0.7993, -2.178, 9.477), (-0.7995, -2.306, 10.51), (-0.7981, -2.306, 9.477), (-0.798, -2.433, 10.51), (-0.797, -2.433, 9.477), (-0.6181, -2.486, 10.51), (-0.6181, -2.486, 9.477), (-0.4373, -2.435, 10.51), (-0.4374, -2.434, 9.477), (-0.4364, -2.175, 10.65), (-0.6184, -2.125, 10.65), (-0.7992, -2.178, 10.65), (-0.7989, -2.306, 10.65), (-0.7992, -2.434, 10.65), (-0.6184, -2.487, 10.65), (-0.4364, -2.436, 10.65), (-0.6196, -2.306, 10.74), (-0.4378, -2.306, 9.315), (-0.4368, -2.178, 9.313), (-0.7993, -2.178, 9.313), (-0.7993, -2.306, 9.315), (-0.7995, -2.397, 9.315), (-0.6185, -2.435, 9.315), (-0.4393, -2.397, 9.315), (-0.6197, -2.306, 9.212), (0.4364, -2.306, 10.42), (0.4364, -2.306, 9.475), (0.4351, -2.177, 10.51), (0.4352, -2.178, 9.477), (0.6165, -2.126, 10.51), (0.6165, -2.126, 9.554), (0.7964, -2.178, 10.51), (0.7977, -2.178, 9.477), (0.7979, -2.306, 10.51), (0.7965, -2.306, 9.477), (0.7964, -2.433, 10.51), (0.7954, -2.433, 9.477), (0.6165, -2.486, 10.51), (0.6165, -2.486, 9.477), (0.4357, -2.435, 10.51), (0.4358, -2.434, 9.477), (0.4348, -2.175, 10.65), (0.6168, -2.125, 10.65), (0.7976, -2.178, 10.65), (0.7973, -2.306, 10.65), (0.7976, -2.434, 10.65), (0.6168, -2.487, 10.65), (0.4348, -2.436, 10.65), (0.618, -2.306, 10.74), (0.4362, -2.306, 9.315), (0.4352, -2.178, 9.313), (0.7977, -2.178, 9.313), (0.7977, -2.306, 9.315), (0.7979, -2.397, 9.315), (0.6169, -2.435, 9.315), (0.4377, -2.397, 9.315), (0.6181, -2.306, 9.212)], [], [(12, 13, 15, 14), (16, 17, 19, 18), (18, 19, 21, 20), (20, 21, 23, 22), (22, 23, 25, 24), (24, 25, 27, 26), (18, 20, 31, 30), (24, 26, 34, 33), (14, 16, 29, 28), (20, 22, 32, 31), (16, 18, 30, 29), (22, 24, 33, 32), (60, 28, 35, 67), (58, 26, 12, 44), (66, 34, 26, 58), (46, 14, 28, 60), (67, 35, 34, 66), (32, 35, 31), (33, 35, 32), (35, 29, 30), (34, 35, 33), (35, 30, 31), (35, 28, 29), (25, 23, 40, 41), (21, 19, 38, 39), (27, 25, 41, 42), (23, 21, 39, 40), (13, 27, 42, 36), (15, 13, 36, 37), (38, 19, 10, 9), (19, 17, 8, 10), (15, 37, 6, 7), (17, 15, 7, 8), (11, 6, 37, 43), (9, 11, 43, 38), (42, 43, 36), (41, 43, 42), (40, 43, 41), (40, 39, 43), (43, 37, 36), (39, 38, 43), (26, 27, 13, 12), (14, 15, 17, 16), (44, 46, 47, 45), (48, 50, 51, 49), (50, 52, 53, 51), (52, 54, 55, 53), (54, 56, 57, 55), (56, 58, 59, 57), (50, 62, 63, 52), (56, 65, 66, 58), (46, 60, 61, 48), (52, 63, 64, 54), (48, 61, 62, 50), (54, 64, 65, 56), (64, 63, 67), (65, 64, 67), (67, 62, 61), (66, 65, 67), (67, 63, 62), (67, 61, 60), (57, 73, 72, 55), (53, 71, 70, 51), (59, 74, 73, 57), (55, 72, 71, 53), (45, 68, 74, 59), (47, 69, 68, 45), (70, 0, 3, 51), (51, 3, 5, 49), (47, 4, 2, 69), (49, 5, 4, 47), (1, 75, 69, 2), (0, 70, 75, 1), (74, 68, 75), (73, 74, 75), (72, 73, 75), (72, 75, 71), (75, 68, 69), (71, 75, 70), (58, 44, 45, 59), (44, 12, 14, 46), (46, 48, 49, 47)])
_uv = me_plane_001.uv_layers.new(name='UVMap')
_uv.uv.foreach_set('vector', [0.9182, 0.5351, 0.895, 0.7627, 0.8619, 0.7653, 0.8931, 0.5125, 0.1301, 0.6802, 0.3399, 0.761, 0.3493, 0.8119, 0.1192, 0.722, 0.1192, 0.722, 0.3493, 0.8119, 0.3325, 0.8388, 0.1049, 0.7482, 0.46, 0.2708, 0.6732, 0.1591, 0.6801, 0.1896, 0.4767, 0.2944, 0.4767, 0.2944, 0.6801, 0.1896, 0.696, 0.2236, 0.4923, 0.3333, 0.4923, 0.3333, 0.696, 0.2236, 0.7167, 0.253, 0.504, 0.3838, 0.1192, 0.722, 0.1049, 0.7482, 0.0753, 0.7302, 0.09367, 0.7103, 0.4923, 0.3333, 0.504, 0.3838, 0.463, 0.3859, 0.4643, 0.34, 0.1287, 0.6342, 0.1301, 0.6802, 0.09999, 0.6784, 0.09391, 0.6348, 0.46, 0.2708, 0.4767, 0.2944, 0.4538, 0.3089, 0.4337, 0.292, 0.1301, 0.6802, 0.1192, 0.722, 0.09367, 0.7103, 0.09999, 0.6784, 0.4767, 0.2944, 0.4923, 0.3333, 0.4643, 0.34, 0.4538, 0.3089, 0.09303, 0.4069, 0.09391, 0.6348, 0.05196, 0.6836, 0.05146, 0.358, 0.5095, 0.6582, 0.504, 0.3838, 0.5505, 0.3932, 0.552, 0.6488, 0.4668, 0.6555, 0.463, 0.3859, 0.504, 0.3838, 0.5095, 0.6582, 0.1285, 0.4075, 0.1287, 0.6342, 0.09391, 0.6348, 0.09303, 0.4069, 0.4199, 0.7028, 0.417, 0.339, 0.463, 0.3859, 0.4668, 0.6555, 0.4538, 0.3089, 0.417, 0.339, 0.4337, 0.292, 0.4643, 0.34, 0.417, 0.339, 0.4538, 0.3089, 0.05196, 0.6836, 0.09999, 0.6784, 0.09367, 0.7103, 0.463, 0.3859, 0.417, 0.339, 0.4643, 0.34, 0.05196, 0.6836, 0.09367, 0.7103, 0.0753, 0.7302, 0.05196, 0.6836, 0.09391, 0.6348, 0.09999, 0.6784, 0.696, 0.2236, 0.6801, 0.1896, 0.7091, 0.1775, 0.723, 0.2076, 0.3325, 0.8388, 0.3493, 0.8119, 0.3793, 0.8408, 0.3602, 0.8609, 0.7167, 0.253, 0.696, 0.2236, 0.723, 0.2076, 0.7416, 0.2344, 0.6801, 0.1896, 0.6732, 0.1591, 0.7146, 0.1586, 0.7091, 0.1775, 0.7397, 0.274, 0.7167, 0.253, 0.7416, 0.2344, 0.7606, 0.2394, 0.8619, 0.7653, 0.895, 0.7627, 0.903, 0.7978, 0.8754, 0.8062, 0.3793, 0.8408, 0.3493, 0.8119, 0.4015, 0.7767, 0.4221, 0.8038, 0.3493, 0.8119, 0.3399, 0.761, 0.3702, 0.7434, 0.4015, 0.7767, 0.8619, 0.7653, 0.8754, 0.8062, 0.829, 0.8246, 0.8138, 0.7888, 0.8211, 0.7312, 0.8619, 0.7653, 0.8138, 0.7888, 0.7903, 0.7497, 0.8437, 0.8701, 0.829, 0.8246, 0.8754, 0.8062, 0.9182, 0.8425, 0.4221, 0.8038, 0.4462, 0.8419, 0.3913, 0.8922, 0.3793, 0.8408, 0.7416, 0.2344, 0.7573, 0.1876, 0.7606, 0.2394, 0.723, 0.2076, 0.7573, 0.1876, 0.7416, 0.2344, 0.7091, 0.1775, 0.7573, 0.1876, 0.723, 0.2076, 0.7091, 0.1775, 0.7146, 0.1586, 0.7573, 0.1876, 0.9182, 0.8425, 0.8754, 0.8062, 0.903, 0.7978, 0.3602, 0.8609, 0.3793, 0.8408, 0.3913, 0.8922, 0.504, 0.3838, 0.7167, 0.253, 0.7397, 0.274, 0.5505, 0.3932, 0.8931, 0.5125, 0.8619, 0.7653, 0.8211, 0.7312, 0.8488, 0.507, 0.9206, 0.4786, 0.8955, 0.5012, 0.8643, 0.2484, 0.8974, 0.251, 0.1296, 0.3613, 0.1185, 0.3194, 0.3497, 0.228, 0.3394, 0.2793, 0.1185, 0.3194, 0.1041, 0.2932, 0.332, 0.2013, 0.3497, 0.228, 0.4631, 0.7716, 0.4801, 0.7481, 0.68, 0.8545, 0.6728, 0.8847, 0.4801, 0.7481, 0.4963, 0.7092, 0.6961, 0.8209, 0.68, 0.8545, 0.4963, 0.7092, 0.5095, 0.6582, 0.7171, 0.792, 0.6961, 0.8209, 0.1185, 0.3194, 0.09297, 0.3312, 0.07452, 0.3114, 0.1041, 0.2932, 0.4963, 0.7092, 0.4679, 0.7021, 0.4668, 0.6555, 0.5095, 0.6582, 0.1285, 0.4075, 0.09303, 0.4069, 0.09934, 0.3631, 0.1296, 0.3613, 0.4631, 0.7716, 0.4369, 0.7504, 0.4571, 0.7334, 0.4801, 0.7481, 0.1296, 0.3613, 0.09934, 0.3631, 0.09297, 0.3312, 0.1185, 0.3194, 0.4801, 0.7481, 0.4571, 0.7334, 0.4679, 0.7021, 0.4963, 0.7092, 0.4571, 0.7334, 0.4369, 0.7504, 0.4199, 0.7028, 0.4679, 0.7021, 0.4571, 0.7334, 0.4199, 0.7028, 0.05146, 0.358, 0.09297, 0.3312, 0.09934, 0.3631, 0.4668, 0.6555, 0.4679, 0.7021, 0.4199, 0.7028, 0.05146, 0.358, 0.07452, 0.3114, 0.09297, 0.3312, 0.05146, 0.358, 0.09934, 0.3631, 0.09303, 0.4069, 0.6961, 0.8209, 0.7228, 0.8371, 0.7086, 0.8669, 0.68, 0.8545, 0.332, 0.2013, 0.3586, 0.1781, 0.3786, 0.1978, 0.3497, 0.228, 0.7171, 0.792, 0.7416, 0.8108, 0.7228, 0.8371, 0.6961, 0.8209, 0.68, 0.8545, 0.7086, 0.8669, 0.7138, 0.8857, 0.6728, 0.8847, 0.7403, 0.7712, 0.7606, 0.8061, 0.7416, 0.8108, 0.7171, 0.792, 0.8643, 0.2484, 0.8777, 0.2075, 0.9054, 0.2159, 0.8974, 0.251, 0.3786, 0.1978, 0.4247, 0.2355, 0.4013, 0.2654, 0.3497, 0.228, 0.3497, 0.228, 0.4013, 0.2654, 0.3715, 0.2992, 0.3394, 0.2793, 0.8643, 0.2484, 0.8162, 0.2249, 0.8314, 0.1891, 0.8777, 0.2075, 0.8235, 0.2825, 0.7903, 0.2626, 0.8162, 0.2249, 0.8643, 0.2484, 0.8487, 0.1446, 0.9206, 0.1712, 0.8777, 0.2075, 0.8314, 0.1891, 0.4247, 0.2355, 0.3786, 0.1978, 0.3894, 0.1446, 0.4462, 0.193, 0.7416, 0.8108, 0.7606, 0.8061, 0.7566, 0.8575, 0.7228, 0.8371, 0.7416, 0.8108, 0.7566, 0.8575, 0.7086, 0.8669, 0.7228, 0.8371, 0.7566, 0.8575, 0.7086, 0.8669, 0.7566, 0.8575, 0.7138, 0.8857, 0.9206, 0.1712, 0.9054, 0.2159, 0.8777, 0.2075, 0.3586, 0.1781, 0.3894, 0.1446, 0.3786, 0.1978, 0.5095, 0.6582, 0.552, 0.6488, 0.7403, 0.7712, 0.7171, 0.792, 0.1695, 0.4071, 0.1697, 0.6345, 0.1287, 0.6342, 0.1285, 0.4075, 0.8955, 0.5012, 0.8511, 0.5067, 0.8235, 0.2825, 0.8643, 0.2484])
me_plane_001.materials.append(mat_material_002)
me_plane_001.use_remesh_preserve_volume = False
me_plane_001.use_remesh_preserve_attributes = False
me_plane_001.use_mirror_vertex_groups = False
me_plane_001.update()
me_plane_002 = bpy.data.meshes.new('Plane.002')
me_plane_002.from_pydata([(-2.464, -2.468, -0.0545), (-0.9983, -2.965, -0.0545), (-2.957, -0.9942, -0.0545), (2.464, -2.468, -0.0545), (0.9983, -2.965, -0.0545), (2.957, -0.9942, -0.0545), (-2.464, 2.468, -0.0545), (-0.9983, 2.965, -0.0545), (-2.957, 0.9942, -0.0545), (2.464, 2.468, -0.0545), (0.9983, 2.965, -0.0545), (2.957, 0.9942, -0.0545), (2.957, -0.9942, -5.793), (0.9983, 2.965, -5.793), (-2.957, 0.9942, -5.793), (-2.464, 2.468, -5.793), (-2.464, -2.468, -5.793), (-2.957, -0.9942, -5.793), (2.957, 0.9942, -5.793), (-0.9983, 2.965, -5.793), (-0.9983, -2.965, -5.793), (2.464, 2.468, -5.793), (2.464, -2.468, -5.793), (0.9983, -2.965, -5.793)], [], [(19, 13, 21, 18, 12, 22, 23, 20, 16, 17, 14, 15), (7, 10, 13, 19), (8, 14, 17, 2), (5, 12, 18, 11), (1, 20, 23, 4), (4, 23, 22, 3), (3, 22, 12, 5), (9, 21, 13, 10), (11, 18, 21, 9), (0, 16, 20, 1), (7, 19, 15, 6), (2, 17, 16, 0), (6, 15, 14, 8)])
_uv = me_plane_002.uv_layers.new(name='UVMap')
_uv.uv.foreach_set('vector', [0.5772, 0.611, 0.6752, 0.611, 0.7471, 0.5866, 0.7713, 0.5143, 0.7713, 0.4167, 0.7471, 0.3444, 0.6752, 0.32, 0.5772, 0.32, 0.5053, 0.3444, 0.4811, 0.4167, 0.4811, 0.5143, 0.5053, 0.5866, 8.226e-05, 0.9019, 8.232e-05, 0.9999, 0.2816, 0.9999, 0.2816, 0.9019, 8.22e-05, 0.7498, 0.2816, 0.7498, 0.2816, 0.6522, 8.215e-05, 0.6522, 8.217e-05, 0.2498, 0.2816, 0.2498, 0.2816, 0.1523, 8.221e-05, 0.1523, 8.212e-05, 0.5, 0.2816, 0.5, 0.2816, 0.402, 8.212e-05, 0.402, 8.212e-05, 0.402, 0.2816, 0.402, 0.2816, 0.3261, 8.214e-05, 0.3261, 8.214e-05, 0.3261, 0.2816, 0.3261, 0.2816, 0.2498, 8.217e-05, 0.2498, 8.226e-05, 0.07602, 0.2816, 0.07602, 0.2816, 8.24e-05, 8.23e-05, 8.212e-05, 8.221e-05, 0.1523, 0.2816, 0.1523, 0.2816, 0.07602, 8.226e-05, 0.07602, 8.214e-05, 0.5759, 0.2816, 0.5759, 0.2816, 0.5, 8.212e-05, 0.5, 8.226e-05, 0.9019, 0.2816, 0.9019, 0.2816, 0.826, 8.221e-05, 0.826, 8.215e-05, 0.6522, 0.2816, 0.6522, 0.2816, 0.5759, 8.214e-05, 0.5759, 8.221e-05, 0.826, 0.2816, 0.826, 0.2816, 0.7498, 8.22e-05, 0.7498])
me_plane_002.materials.append(mat_material_001)
me_plane_002.use_remesh_preserve_volume = False
me_plane_002.use_remesh_preserve_attributes = False
me_plane_002.use_mirror_vertex_groups = False
me_plane_002.update()

# ---- objects
ob_light = bpy.data.objects.new('Light', light_light)
ob_camera = bpy.data.objects.new('Camera', cam_camera)
ob_body = bpy.data.objects.new('body', me_plane)
ob_kunci = bpy.data.objects.new('kunci', me_plane_001)
ob_body_001 = bpy.data.objects.new('body.001', me_plane_002)

# ---- transforms, parenting, visibility, modifiers, constraints
ob_light.location = (5.567, 1.082, 16.06)
ob_light.rotation_euler = (-2.492, -0.0568, 1.29)
ob_light.scale = (0.3358, 0.3358, 0.3358)
ob_light.lock_rotations_4d = False
ob_light.empty_display_type = 'ARROWS'
ob_light.color = (0.0, 0.0, 0.0, 0.0)
ob_light.lineart.crease_threshold = 0.0
ob_camera.location = (-7.268, -7.015, -2.832)
ob_camera.rotation_euler = (4.249, 0.0001092, 2.341)
ob_camera.lock_rotations_4d = False
ob_camera.empty_display_type = 'ARROWS'
ob_camera.color = (0.0, 0.0, 0.0, 0.0)
ob_camera.display_type = 'WIRE'
ob_camera.lineart.crease_threshold = 0.0
ob_body.location = (-0.01802, 0.01195, 2.145)
ob_body.rotation_euler = (-0.001213, -3.143, 0.01463)
ob_body.lineart.crease_threshold = 0.0
ob_kunci.location = (0.0, 0.0, 0.0)
ob_kunci.lineart.crease_threshold = 0.0
ob_body_001.location = (-0.01802, 0.01195, 2.145)
ob_body_001.rotation_euler = (-0.001213, -3.143, 0.01463)
ob_body_001.lineart.crease_threshold = 0.0

# ---- collection membership
col_collection.objects.link(ob_light)
col_collection.objects.link(ob_camera)
col_collection.objects.link(ob_body)
col_collection.objects.link(ob_kunci)
col_collection.objects.link(ob_body_001)

# ---- scene / render settings (as saved in the file)
scene.camera = ob_camera
scene.frame_start = 1; scene.frame_end = 250; scene.frame_set(1)
scene.render.engine = 'BLENDER_EEVEE_NEXT'
scene.cycles.use_denoising = False
scene.cycles.samples = 128
scene.cycles.sampling_pattern = 'TABULATED_SOBOL'
scene.cycles.use_adaptive_sampling = False
scene.cycles.use_light_tree = False
scene.view_settings.view_transform = 'Filmic'
bpy.context.view_layer.update()

